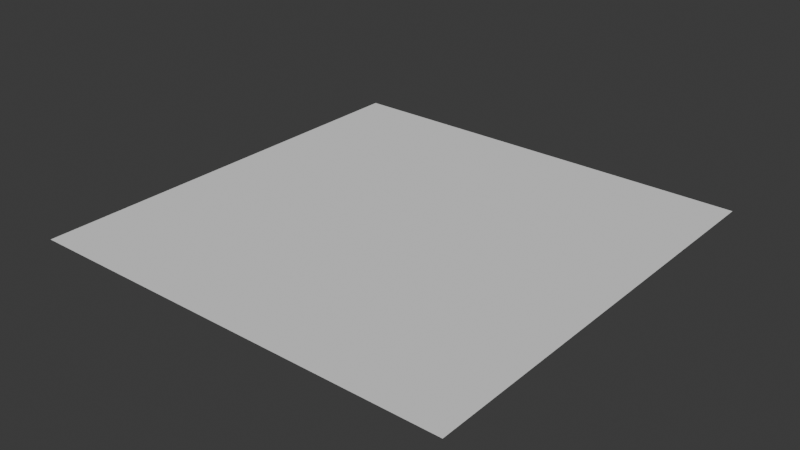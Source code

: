 # Source: map2.blend  (saved by Blender 4.3.34; exported with 4.5.12 LTS)
import bpy
from mathutils import Matrix  # noqa: F401  (used for matrix-valued properties, if any)

bpy.ops.wm.read_factory_settings(use_empty=True)
scene = bpy.context.scene
scene.name = 'Scene'

# ---- collections
col_collection = bpy.data.collections.new('Collection'); scene.collection.children.link(col_collection)

# ---- world
world_world = bpy.data.worlds.new('World'); scene.world = world_world
world_world.use_nodes = True; world_world.node_tree.nodes.clear()
_N = world_world.node_tree.nodes; _L = world_world.node_tree.links
n0 = _N.new('ShaderNodeOutputWorld'); n0.name = 'World Output'; n0.location = (300, 300)
n1 = _N.new('ShaderNodeBackground'); n1.name = 'Background'; n1.location = (10, 300)
n1.inputs[0].default_value = (0.05088, 0.05088, 0.05088, 1.0)
_L.new(n1.outputs[0], n0.inputs[0])
n0.is_active_output = True
world_world.color = (0.05088, 0.05088, 0.05088)
world_world.sun_shadow_jitter_overblur = 0.0

# ---- meshes
me_plane = bpy.data.meshes.new('Plane')
me_plane.from_pydata([(-1.0, -1.0, 0.0), (1.0, -1.0, 0.0), (-1.0, 1.0, 0.0), (1.0, 1.0, 0.0)], [], [(0, 1, 3, 2)])
_uv = me_plane.uv_layers.new(name='UVMap')
_uv.uv.foreach_set('vector', [0.0, 0.0, 1.0, 0.0, 1.0, 1.0, 0.0, 1.0])
me_plane.update()

# ---- objects
ob_plane = bpy.data.objects.new('Plane', me_plane)

# ---- transforms, parenting, visibility, modifiers, constraints
ob_plane.location = (0.0, 0.0, 0.0)
ob_plane.scale = (2.709, 2.709, 2.709)

# ---- collection membership
col_collection.objects.link(ob_plane)

# ---- scene / render settings (as saved in the file)
scene.frame_start = 1; scene.frame_end = 250; scene.frame_set(1)
scene.render.engine = 'BLENDER_EEVEE_NEXT'
bpy.context.view_layer.update()

# ---- added for rendering (the .blend has no active camera and no usable light): camera, sun
cam_auto = bpy.data.cameras.new('AutoCamera')
cam_auto.lens = 50.0
cam_auto.sensor_width = 36.0
cam_auto.clip_end = 1000.0
ob_auto_camera = bpy.data.objects.new('AutoCamera', cam_auto)
scene.collection.objects.link(ob_auto_camera)
ob_auto_camera.location = (7.08933, -8.5072, 5.67146)
ob_auto_camera.rotation_euler = (1.09748, -7.21219e-08, 0.694738)
scene.camera = ob_auto_camera
light_auto_sun = bpy.data.lights.new('AutoSun', 'SUN')
light_auto_sun.energy = 3.0
light_auto_sun.angle = 0.0523599
ob_auto_sun = bpy.data.objects.new('AutoSun', light_auto_sun)
scene.collection.objects.link(ob_auto_sun)
ob_auto_sun.rotation_euler = (0.872665, 0.174533, 0.523599)
bpy.context.view_layer.update()
